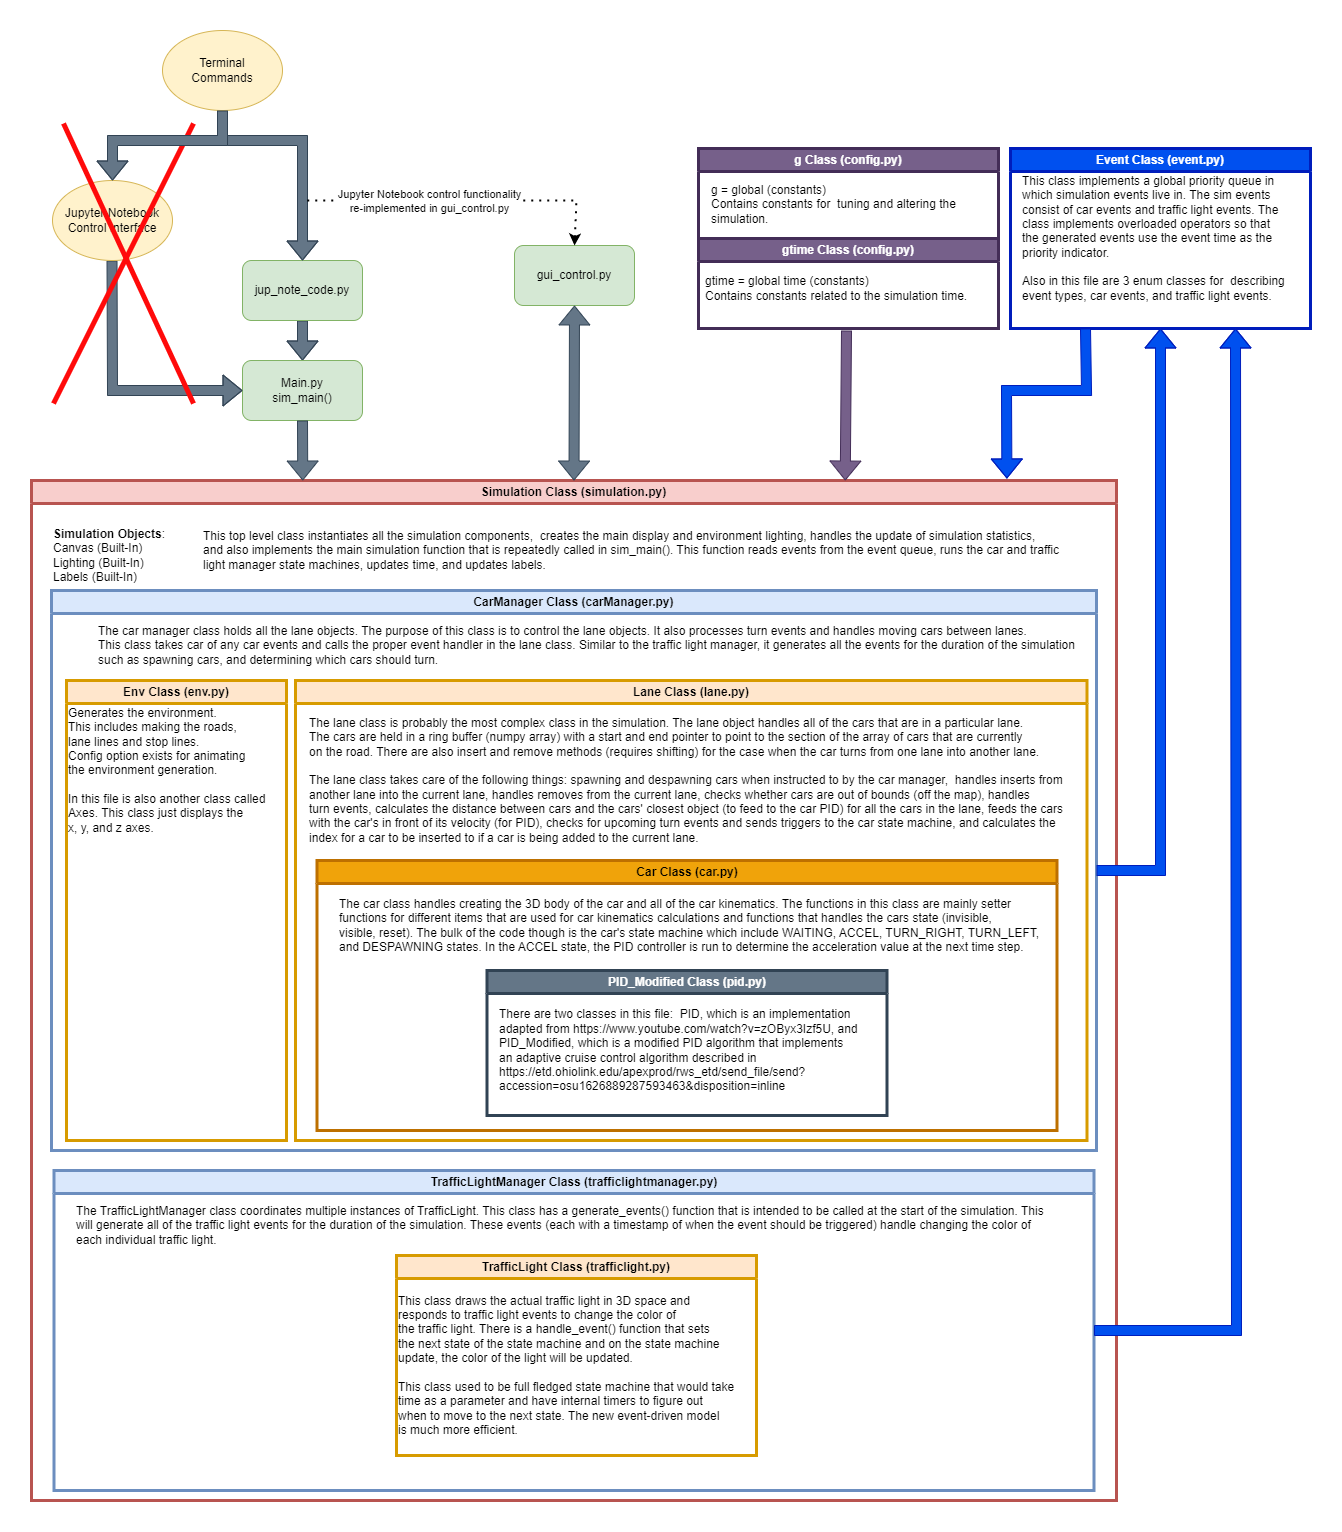

The diagram above was exported from draw.io. Its source (the exported page's mxGraphModel, read from the mxfile embedded in the PNG):
<mxGraphModel dx="1687" dy="973" grid="1" gridSize="10" guides="1" tooltips="1" connect="1" arrows="1" fold="1" page="1" pageScale="1" pageWidth="850" pageHeight="1100" math="0" shadow="0">
  <root>
    <mxCell id="0" />
    <mxCell id="1" parent="0" />
    <mxCell id="-dChpLIcKgP1FUE-99SW-2" value="" style="shape=flexArrow;endArrow=classic;html=1;rounded=0;exitX=0.5;exitY=1;exitDx=0;exitDy=0;fillColor=#647687;strokeColor=#314354;" edge="1" parent="1" source="-dChpLIcKgP1FUE-99SW-7">
      <mxGeometry width="50" height="50" relative="1" as="geometry">
        <mxPoint x="256" y="390" as="sourcePoint" />
        <mxPoint x="296" y="370" as="targetPoint" />
        <Array as="points">
          <mxPoint x="296" y="390" />
        </Array>
      </mxGeometry>
    </mxCell>
    <mxCell id="-dChpLIcKgP1FUE-99SW-3" value="Main.py&lt;br&gt;sim_main()" style="rounded=1;whiteSpace=wrap;html=1;fillColor=#d5e8d4;strokeColor=#82b366;" vertex="1" parent="1">
      <mxGeometry x="236" y="370" width="120" height="60" as="geometry" />
    </mxCell>
    <mxCell id="-dChpLIcKgP1FUE-99SW-4" value="" style="shape=flexArrow;endArrow=classic;html=1;rounded=0;entryX=0;entryY=0.5;entryDx=0;entryDy=0;fillColor=#647687;strokeColor=#314354;" edge="1" parent="1" target="-dChpLIcKgP1FUE-99SW-3">
      <mxGeometry width="50" height="50" relative="1" as="geometry">
        <mxPoint x="105.5" y="270" as="sourcePoint" />
        <mxPoint x="105.5" y="360" as="targetPoint" />
        <Array as="points">
          <mxPoint x="106" y="400" />
        </Array>
      </mxGeometry>
    </mxCell>
    <mxCell id="-dChpLIcKgP1FUE-99SW-5" value="Jupyter Notebook&lt;br&gt;Control Interface" style="ellipse;whiteSpace=wrap;html=1;fillColor=#fff2cc;strokeColor=#d6b656;" vertex="1" parent="1">
      <mxGeometry x="46" y="190" width="120" height="80" as="geometry" />
    </mxCell>
    <mxCell id="-dChpLIcKgP1FUE-99SW-7" value="jup_note_code.py" style="rounded=1;whiteSpace=wrap;html=1;fillColor=#d5e8d4;strokeColor=#82b366;" vertex="1" parent="1">
      <mxGeometry x="236" y="270" width="120" height="60" as="geometry" />
    </mxCell>
    <mxCell id="-dChpLIcKgP1FUE-99SW-8" value="" style="shape=flexArrow;endArrow=classic;html=1;rounded=0;entryX=0.5;entryY=0;entryDx=0;entryDy=0;fillColor=#647687;strokeColor=#314354;" edge="1" parent="1" target="-dChpLIcKgP1FUE-99SW-7">
      <mxGeometry width="50" height="50" relative="1" as="geometry">
        <mxPoint x="216" y="120" as="sourcePoint" />
        <mxPoint x="316" y="270" as="targetPoint" />
        <Array as="points">
          <mxPoint x="216" y="150" />
          <mxPoint x="296" y="150" />
        </Array>
      </mxGeometry>
    </mxCell>
    <mxCell id="-dChpLIcKgP1FUE-99SW-12" value="" style="endArrow=none;html=1;rounded=0;strokeWidth=5;strokeColor=#FF0A0A;endSize=6;" edge="1" parent="1">
      <mxGeometry width="50" height="50" relative="1" as="geometry">
        <mxPoint x="47" y="413" as="sourcePoint" />
        <mxPoint x="187" y="133" as="targetPoint" />
      </mxGeometry>
    </mxCell>
    <mxCell id="-dChpLIcKgP1FUE-99SW-13" value="" style="endArrow=none;html=1;rounded=0;strokeWidth=5;strokeColor=#FF0A0A;endSize=6;" edge="1" parent="1">
      <mxGeometry width="50" height="50" relative="1" as="geometry">
        <mxPoint x="187" y="413" as="sourcePoint" />
        <mxPoint x="57" y="133" as="targetPoint" />
      </mxGeometry>
    </mxCell>
    <mxCell id="-dChpLIcKgP1FUE-99SW-15" value="Simulation Class (simulation.py)" style="swimlane;whiteSpace=wrap;html=1;fillColor=#f8cecc;strokeColor=#b85450;strokeWidth=3;" vertex="1" parent="1">
      <mxGeometry x="25" y="490" width="1085" height="1020" as="geometry">
        <mxRectangle x="30" y="490" width="1070" height="50" as="alternateBounds" />
      </mxGeometry>
    </mxCell>
    <mxCell id="-dChpLIcKgP1FUE-99SW-19" value="&lt;b&gt;Simulation Objects&lt;/b&gt;:&lt;br&gt;Canvas (Built-In)&lt;br&gt;Lighting (Built-In)&lt;br&gt;Labels (Built-In)" style="text;html=1;align=left;verticalAlign=middle;resizable=0;points=[];autosize=1;strokeColor=none;fillColor=none;" vertex="1" parent="-dChpLIcKgP1FUE-99SW-15">
      <mxGeometry x="20" y="40" width="140" height="70" as="geometry" />
    </mxCell>
    <mxCell id="-dChpLIcKgP1FUE-99SW-22" value="CarManager Class (carManager.py)" style="swimlane;whiteSpace=wrap;html=1;fillColor=#dae8fc;strokeColor=#6c8ebf;strokeWidth=3;" vertex="1" parent="-dChpLIcKgP1FUE-99SW-15">
      <mxGeometry x="20" y="110" width="1045" height="560" as="geometry">
        <mxRectangle x="20" y="130" width="240" height="30" as="alternateBounds" />
      </mxGeometry>
    </mxCell>
    <mxCell id="-dChpLIcKgP1FUE-99SW-26" value="Env Class (env.py)" style="swimlane;whiteSpace=wrap;html=1;fillColor=#ffe6cc;strokeColor=#d79b00;strokeWidth=3;" vertex="1" parent="-dChpLIcKgP1FUE-99SW-22">
      <mxGeometry x="15" y="90" width="220" height="460" as="geometry" />
    </mxCell>
    <mxCell id="-dChpLIcKgP1FUE-99SW-29" value="Generates the environment.&lt;br&gt;This includes making the roads,&lt;br&gt;lane lines and stop lines.&lt;br&gt;Config option exists for animating&lt;br&gt;the environment generation.&lt;br&gt;&lt;br&gt;In this file is also another class called&lt;br&gt;Axes. This class just displays the &lt;br&gt;x, y, and z axes." style="text;html=1;align=left;verticalAlign=middle;resizable=0;points=[];autosize=1;strokeColor=none;fillColor=none;strokeWidth=1;" vertex="1" parent="-dChpLIcKgP1FUE-99SW-26">
      <mxGeometry y="20" width="220" height="140" as="geometry" />
    </mxCell>
    <mxCell id="-dChpLIcKgP1FUE-99SW-27" value="Lane Class (lane.py)" style="swimlane;whiteSpace=wrap;html=1;fillColor=#ffe6cc;strokeColor=#d79b00;strokeWidth=3;" vertex="1" parent="-dChpLIcKgP1FUE-99SW-22">
      <mxGeometry x="244" y="90" width="791.5" height="460" as="geometry">
        <mxRectangle x="250" y="55" width="120" height="30" as="alternateBounds" />
      </mxGeometry>
    </mxCell>
    <mxCell id="-dChpLIcKgP1FUE-99SW-36" value="Car Class (car.py)" style="swimlane;whiteSpace=wrap;html=1;fillColor=#f0a30a;fontColor=#000000;strokeColor=#BD7000;strokeWidth=3;" vertex="1" parent="-dChpLIcKgP1FUE-99SW-27">
      <mxGeometry x="21.5" y="180" width="740" height="270" as="geometry" />
    </mxCell>
    <mxCell id="-dChpLIcKgP1FUE-99SW-37" value="PID_Modified Class (pid.py)" style="swimlane;whiteSpace=wrap;html=1;fillColor=#647687;fontColor=#ffffff;strokeColor=#314354;strokeWidth=3;" vertex="1" parent="-dChpLIcKgP1FUE-99SW-36">
      <mxGeometry x="170" y="110" width="400" height="145" as="geometry" />
    </mxCell>
    <mxCell id="-dChpLIcKgP1FUE-99SW-35" value="There are two classes in this file:&amp;nbsp; PID, which is an implementation&lt;br&gt;adapted from&amp;nbsp;https://www.youtube.com/watch?v=zOByx3Izf5U, and&amp;nbsp;&amp;nbsp;&lt;br&gt;PID_Modified, which is a modified PID algorithm that implements&lt;br&gt;an adaptive cruise control algorithm described in&amp;nbsp;&lt;br&gt;https://etd.ohiolink.edu/apexprod/rws_etd/send_file/send?&lt;br&gt;accession=osu1626889287593463&amp;amp;disposition=inline" style="text;html=1;align=left;verticalAlign=middle;resizable=0;points=[];autosize=1;strokeColor=none;fillColor=none;" vertex="1" parent="-dChpLIcKgP1FUE-99SW-37">
      <mxGeometry x="10" y="30" width="390" height="100" as="geometry" />
    </mxCell>
    <mxCell id="-dChpLIcKgP1FUE-99SW-72" value="The car class handles creating the 3D body of the car and all of the car kinematics. The functions in this class are mainly setter &lt;br&gt;functions for different items that are used for car kinematics calculations and functions that handles the cars state (invisible, &lt;br&gt;visible, reset). The bulk of the code though is the car's state machine which include WAITING, ACCEL, TURN_RIGHT, TURN_LEFT,&lt;br&gt;and DESPAWNING states. In the ACCEL state, the PID controller is run to determine the acceleration value at the next time step.&amp;nbsp;" style="text;html=1;align=left;verticalAlign=middle;resizable=0;points=[];autosize=1;strokeColor=none;fillColor=none;" vertex="1" parent="-dChpLIcKgP1FUE-99SW-36">
      <mxGeometry x="20" y="30" width="720" height="70" as="geometry" />
    </mxCell>
    <mxCell id="-dChpLIcKgP1FUE-99SW-70" value="The lane class is probably the most complex class in the simulation. The lane object handles all of the cars that are in a particular lane.&amp;nbsp;&lt;br&gt;The cars are held in a ring buffer (numpy array) with a start and end pointer to point to the section of the array of cars that are currently&amp;nbsp;&lt;br&gt;on the road. There are also insert and remove methods (requires shifting) for the case when the car turns from one lane into another lane.&lt;br&gt;&lt;br&gt;The lane class takes care of the following things: spawning and despawning cars when instructed to by the car manager,&amp;nbsp; handles inserts from&lt;br&gt;another lane into the current lane, handles removes from the current lane, checks whether cars are out of bounds (off the map), handles&lt;br&gt;turn events, calculates the distance between cars and the cars' closest object (to feed to the car PID) for all the cars in the lane, feeds the cars&lt;br&gt;with the car's in front of its velocity (for PID), checks for upcoming turn events and sends triggers to the car state machine, and calculates the &lt;br&gt;index for a car to be inserted to if a car is being added to the current lane.&amp;nbsp;" style="text;html=1;align=left;verticalAlign=middle;resizable=0;points=[];autosize=1;strokeColor=none;fillColor=none;" vertex="1" parent="-dChpLIcKgP1FUE-99SW-27">
      <mxGeometry x="11.5" y="30" width="780" height="140" as="geometry" />
    </mxCell>
    <mxCell id="-dChpLIcKgP1FUE-99SW-69" value="The car manager class holds all the lane objects. The purpose of this class is to control the lane objects. It also processes turn events and handles moving cars between lanes.&lt;br&gt;This class takes car of any car events and calls the proper event handler in the lane class. Similar to the traffic light manager, it generates all the events for the duration of the simulation&lt;br&gt;such as spawning cars, and determining which cars should turn." style="text;html=1;align=left;verticalAlign=middle;resizable=0;points=[];autosize=1;strokeColor=none;fillColor=none;" vertex="1" parent="-dChpLIcKgP1FUE-99SW-22">
      <mxGeometry x="45" y="25" width="1000" height="60" as="geometry" />
    </mxCell>
    <mxCell id="-dChpLIcKgP1FUE-99SW-57" value="TrafficLightManager Class (trafficlightmanager.py)" style="swimlane;whiteSpace=wrap;html=1;fillColor=#dae8fc;strokeColor=#6c8ebf;strokeWidth=3;startSize=23;" vertex="1" parent="-dChpLIcKgP1FUE-99SW-15">
      <mxGeometry x="22.5" y="690" width="1040" height="320" as="geometry" />
    </mxCell>
    <mxCell id="-dChpLIcKgP1FUE-99SW-58" value="TrafficLight Class (trafficlight.py)" style="swimlane;whiteSpace=wrap;html=1;strokeWidth=3;fillColor=#ffe6cc;strokeColor=#d79b00;" vertex="1" parent="-dChpLIcKgP1FUE-99SW-57">
      <mxGeometry x="342.5" y="85" width="360" height="200" as="geometry" />
    </mxCell>
    <mxCell id="-dChpLIcKgP1FUE-99SW-62" value="This class draws the actual traffic light in 3D space and&lt;br&gt;responds to traffic light events to change the color of&lt;br&gt;the traffic light. There is a handle_event() function that sets&lt;br&gt;the next state of the state machine and on the state machine&lt;br&gt;update, the color of the light will be updated.&lt;br&gt;&lt;br&gt;This class used to be full fledged state machine that would take&lt;br&gt;time as a parameter and have internal timers to figure out&lt;br&gt;when to move to the next state. The new event-driven model&amp;nbsp;&lt;br&gt;is much more efficient.&amp;nbsp;" style="text;html=1;align=left;verticalAlign=middle;resizable=0;points=[];autosize=1;strokeColor=none;fillColor=none;" vertex="1" parent="-dChpLIcKgP1FUE-99SW-58">
      <mxGeometry y="30" width="360" height="160" as="geometry" />
    </mxCell>
    <mxCell id="-dChpLIcKgP1FUE-99SW-63" value="The TrafficLightManager class coordinates multiple instances of TrafficLight. This class has a generate_events() function that is intended to be called at the start of the simulation. This&lt;br&gt;will generate all of the traffic light events for the duration of the simulation. These events (each with a timestamp of when the event should be triggered) handle changing the color of &lt;br&gt;each individual traffic light.&amp;nbsp;" style="text;html=1;align=left;verticalAlign=middle;resizable=0;points=[];autosize=1;strokeColor=none;fillColor=none;" vertex="1" parent="-dChpLIcKgP1FUE-99SW-57">
      <mxGeometry x="20" y="25" width="990" height="60" as="geometry" />
    </mxCell>
    <mxCell id="-dChpLIcKgP1FUE-99SW-66" value="This top level class instantiates all the simulation components,&amp;nbsp; creates the main display and environment lighting, handles the update of simulation statistics,&lt;br&gt;and also implements the main simulation function that is repeatedly called in sim_main(). This function reads events from the event queue, runs the car and traffic&amp;nbsp;&lt;br&gt;light manager state machines, updates time, and updates labels.&amp;nbsp;" style="text;html=1;align=left;verticalAlign=middle;resizable=0;points=[];autosize=1;strokeColor=none;fillColor=none;" vertex="1" parent="-dChpLIcKgP1FUE-99SW-15">
      <mxGeometry x="170" y="40" width="880" height="60" as="geometry" />
    </mxCell>
    <mxCell id="-dChpLIcKgP1FUE-99SW-20" value="gui_control.py" style="rounded=1;whiteSpace=wrap;html=1;fillColor=#d5e8d4;strokeColor=#82b366;" vertex="1" parent="1">
      <mxGeometry x="508" y="255" width="120" height="60" as="geometry" />
    </mxCell>
    <mxCell id="-dChpLIcKgP1FUE-99SW-38" value="Event Class (event.py)" style="swimlane;whiteSpace=wrap;html=1;fillColor=#0050ef;fontColor=#ffffff;strokeColor=#001DBC;strokeWidth=3;" vertex="1" parent="1">
      <mxGeometry x="1004" y="158" width="300" height="180" as="geometry" />
    </mxCell>
    <mxCell id="-dChpLIcKgP1FUE-99SW-45" value="This class implements a global priority queue in &lt;br&gt;which&amp;nbsp;simulation events live in. The sim events&lt;br&gt;consist of car events and traffic light events. The&amp;nbsp;&lt;br&gt;class implements overloaded operators so that&lt;br&gt;the generated events use the event time as the &lt;br&gt;priority indicator.&lt;br&gt;&lt;br&gt;Also in this file are 3 enum classes for&amp;nbsp; describing &lt;br&gt;event types, car events, and traffic light events." style="text;html=1;align=left;verticalAlign=middle;resizable=0;points=[];autosize=1;strokeColor=none;fillColor=none;" vertex="1" parent="-dChpLIcKgP1FUE-99SW-38">
      <mxGeometry x="10" y="20" width="290" height="140" as="geometry" />
    </mxCell>
    <mxCell id="-dChpLIcKgP1FUE-99SW-40" value="" style="shape=flexArrow;endArrow=classic;html=1;rounded=0;entryX=0.75;entryY=0;entryDx=0;entryDy=0;fillColor=#76608a;strokeColor=#432D57;" edge="1" parent="1" target="-dChpLIcKgP1FUE-99SW-15">
      <mxGeometry width="50" height="50" relative="1" as="geometry">
        <mxPoint x="840" y="340" as="sourcePoint" />
        <mxPoint x="860" y="460" as="targetPoint" />
      </mxGeometry>
    </mxCell>
    <mxCell id="-dChpLIcKgP1FUE-99SW-42" value="" style="endArrow=none;dashed=1;html=1;dashPattern=1 3;strokeWidth=2;rounded=0;strokeColor=#000000;startArrow=classic;startFill=1;exitX=0.5;exitY=0;exitDx=0;exitDy=0;" edge="1" parent="1" source="-dChpLIcKgP1FUE-99SW-20">
      <mxGeometry width="50" height="50" relative="1" as="geometry">
        <mxPoint x="480" y="230" as="sourcePoint" />
        <mxPoint x="300" y="210" as="targetPoint" />
        <Array as="points">
          <mxPoint x="570" y="210" />
        </Array>
      </mxGeometry>
    </mxCell>
    <mxCell id="-dChpLIcKgP1FUE-99SW-44" value="Jupyter Notebook control functionality&lt;br&gt;re-implemented in gui_control.py" style="edgeLabel;html=1;align=center;verticalAlign=middle;resizable=0;points=[];" vertex="1" connectable="0" parent="-dChpLIcKgP1FUE-99SW-42">
      <mxGeometry x="0.1111" y="1" relative="1" as="geometry">
        <mxPoint x="-17" y="-1" as="offset" />
      </mxGeometry>
    </mxCell>
    <mxCell id="-dChpLIcKgP1FUE-99SW-46" value="Terminal&lt;br&gt;Commands&lt;br&gt;" style="ellipse;whiteSpace=wrap;html=1;fillColor=#fff2cc;strokeColor=#d6b656;" vertex="1" parent="1">
      <mxGeometry x="156" y="40" width="120" height="80" as="geometry" />
    </mxCell>
    <mxCell id="-dChpLIcKgP1FUE-99SW-48" value="" style="shape=flexArrow;endArrow=classic;html=1;rounded=0;entryX=0.5;entryY=0;entryDx=0;entryDy=0;exitX=0.5;exitY=1;exitDx=0;exitDy=0;fillColor=#647687;strokeColor=#314354;" edge="1" parent="1" source="-dChpLIcKgP1FUE-99SW-46" target="-dChpLIcKgP1FUE-99SW-5">
      <mxGeometry width="50" height="50" relative="1" as="geometry">
        <mxPoint x="215.57999999999998" y="139.9999999999999" as="sourcePoint" />
        <mxPoint x="215.57999999999998" y="199.9999999999999" as="targetPoint" />
        <Array as="points">
          <mxPoint x="216" y="150" />
          <mxPoint x="106" y="150" />
        </Array>
      </mxGeometry>
    </mxCell>
    <mxCell id="-dChpLIcKgP1FUE-99SW-49" value="g Class (config.py)" style="swimlane;whiteSpace=wrap;html=1;fillColor=#76608a;fontColor=#ffffff;strokeColor=#432D57;strokeWidth=3;" vertex="1" parent="1">
      <mxGeometry x="692" y="158" width="300" height="90" as="geometry" />
    </mxCell>
    <mxCell id="-dChpLIcKgP1FUE-99SW-50" value="g = global (constants)&lt;br&gt;Contains constants for&amp;nbsp; tuning and altering the&amp;nbsp;&lt;br&gt;simulation." style="text;html=1;align=left;verticalAlign=middle;resizable=0;points=[];autosize=1;strokeColor=none;fillColor=none;" vertex="1" parent="-dChpLIcKgP1FUE-99SW-49">
      <mxGeometry x="11" y="26" width="270" height="60" as="geometry" />
    </mxCell>
    <mxCell id="-dChpLIcKgP1FUE-99SW-51" value="gtime Class (config.py)" style="swimlane;whiteSpace=wrap;html=1;fillColor=#76608a;fontColor=#ffffff;strokeColor=#432D57;strokeWidth=3;" vertex="1" parent="1">
      <mxGeometry x="692" y="248" width="300" height="90" as="geometry" />
    </mxCell>
    <mxCell id="-dChpLIcKgP1FUE-99SW-52" value="gtime = global time (constants)&lt;br&gt;Contains constants related to the simulation time." style="text;html=1;align=left;verticalAlign=middle;resizable=0;points=[];autosize=1;strokeColor=none;fillColor=none;" vertex="1" parent="-dChpLIcKgP1FUE-99SW-51">
      <mxGeometry x="5" y="30" width="290" height="40" as="geometry" />
    </mxCell>
    <mxCell id="-dChpLIcKgP1FUE-99SW-56" value="" style="shape=flexArrow;endArrow=classic;html=1;rounded=0;entryX=0.899;entryY=-0.002;entryDx=0;entryDy=0;exitX=0.25;exitY=1;exitDx=0;exitDy=0;fillColor=#0050ef;strokeColor=#001DBC;entryPerimeter=0;" edge="1" parent="1" source="-dChpLIcKgP1FUE-99SW-38" target="-dChpLIcKgP1FUE-99SW-15">
      <mxGeometry width="50" height="50" relative="1" as="geometry">
        <mxPoint x="1150" y="340" as="sourcePoint" />
        <mxPoint x="1030" y="480" as="targetPoint" />
        <Array as="points">
          <mxPoint x="1080" y="400" />
          <mxPoint x="1000" y="400" />
        </Array>
      </mxGeometry>
    </mxCell>
    <mxCell id="-dChpLIcKgP1FUE-99SW-68" value="" style="shape=flexArrow;endArrow=classic;html=1;rounded=0;entryX=0.25;entryY=0;entryDx=0;entryDy=0;exitX=0.5;exitY=1;exitDx=0;exitDy=0;fillColor=#647687;strokeColor=#314354;" edge="1" parent="1" source="-dChpLIcKgP1FUE-99SW-3" target="-dChpLIcKgP1FUE-99SW-15">
      <mxGeometry width="50" height="50" relative="1" as="geometry">
        <mxPoint x="400" y="290" as="sourcePoint" />
        <mxPoint x="480" y="440" as="targetPoint" />
        <Array as="points" />
      </mxGeometry>
    </mxCell>
    <mxCell id="-dChpLIcKgP1FUE-99SW-84" value="" style="shape=flexArrow;endArrow=classic;html=1;rounded=0;entryX=0.5;entryY=1;entryDx=0;entryDy=0;exitX=1;exitY=0.5;exitDx=0;exitDy=0;fillColor=#0050ef;strokeColor=#001DBC;" edge="1" parent="1" source="-dChpLIcKgP1FUE-99SW-22" target="-dChpLIcKgP1FUE-99SW-38">
      <mxGeometry width="50" height="50" relative="1" as="geometry">
        <mxPoint x="1210" y="980" as="sourcePoint" />
        <mxPoint x="1262.5" y="815" as="targetPoint" />
        <Array as="points">
          <mxPoint x="1154" y="880" />
        </Array>
      </mxGeometry>
    </mxCell>
    <mxCell id="-dChpLIcKgP1FUE-99SW-87" value="" style="shape=flexArrow;endArrow=classic;html=1;rounded=0;exitX=1;exitY=0.5;exitDx=0;exitDy=0;entryX=0.75;entryY=1;entryDx=0;entryDy=0;fillColor=#0050ef;strokeColor=#001DBC;" edge="1" parent="1" source="-dChpLIcKgP1FUE-99SW-57" target="-dChpLIcKgP1FUE-99SW-38">
      <mxGeometry width="50" height="50" relative="1" as="geometry">
        <mxPoint x="1220" y="1332" as="sourcePoint" />
        <mxPoint x="1280" y="340" as="targetPoint" />
        <Array as="points">
          <mxPoint x="1230" y="1340" />
        </Array>
      </mxGeometry>
    </mxCell>
    <mxCell id="-dChpLIcKgP1FUE-99SW-88" value="" style="shape=flexArrow;endArrow=classic;startArrow=classic;html=1;rounded=0;strokeColor=#314354;strokeWidth=1;entryX=0.5;entryY=1;entryDx=0;entryDy=0;exitX=0.5;exitY=0;exitDx=0;exitDy=0;fillColor=#647687;" edge="1" parent="1" source="-dChpLIcKgP1FUE-99SW-15" target="-dChpLIcKgP1FUE-99SW-20">
      <mxGeometry width="100" height="100" relative="1" as="geometry">
        <mxPoint x="570" y="490" as="sourcePoint" />
        <mxPoint x="670" y="390" as="targetPoint" />
      </mxGeometry>
    </mxCell>
  </root>
</mxGraphModel>